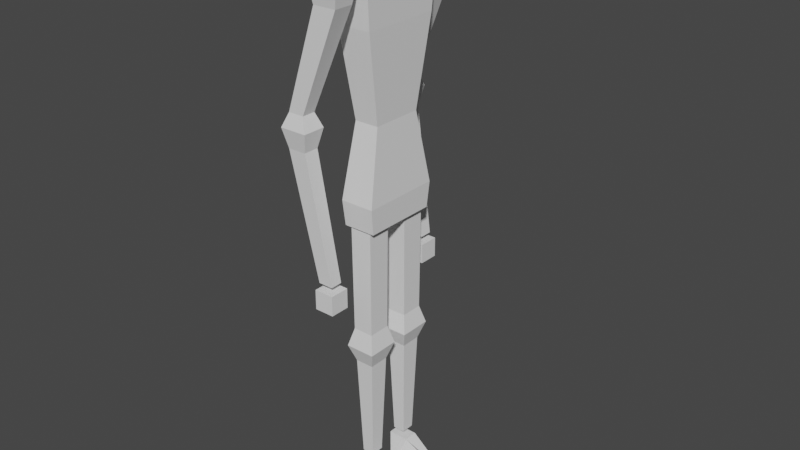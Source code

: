 # Source: NPC_Sientist.blend  (saved by Blender 4.5.91; exported with 4.5.12 LTS)
import bpy
from mathutils import Matrix  # noqa: F401  (used for matrix-valued properties, if any)

bpy.ops.wm.read_factory_settings(use_empty=True)
scene = bpy.context.scene
scene.name = 'Scene'

# ---- collections
col_collection = bpy.data.collections.new('Collection'); scene.collection.children.link(col_collection)
col_wgts_rig = bpy.data.collections.new('WGTS_rig'); col_collection.children.link(col_wgts_rig)
col_wgts_rig.hide_render = True
col_wgts_rig.hide_viewport = True

# ---- world
world_world = bpy.data.worlds.new('World'); scene.world = world_world
world_world.use_nodes = True; world_world.node_tree.nodes.clear()
_N = world_world.node_tree.nodes; _L = world_world.node_tree.links
n0 = _N.new('ShaderNodeOutputWorld'); n0.name = 'World Output'; n0.location = (300, 300)
n1 = _N.new('ShaderNodeBackground'); n1.name = 'Background'; n1.location = (10, 300)
n1.inputs[0].default_value = (0.05088, 0.05088, 0.05088, 1.0)
_L.new(n1.outputs[0], n0.inputs[0])
n0.is_active_output = True
world_world.color = (0.05088, 0.05088, 0.05088)
world_world.use_sun_shadow = False
world_world.sun_shadow_jitter_overblur = 0.0

# ---- meshes
me_cube_002 = bpy.data.meshes.new('Cube.002')
me_cube_002.from_pydata([(-0.2641, 0.6189, 1.31), (-0.2967, 0.7142, 2.45), (0.2641, 0.6189, 1.31), (0.2967, 0.7142, 2.45), (-0.1898, 0.4012, -0.03363), (0.1898, 0.4012, -0.03363), (-0.2651, 0.6217, -1.151), (0.2651, 0.6217, -1.151), (-0.2505, 0.5791, -1.543), (0.2505, 0.5791, -1.543), (-0.2215, 0.4941, 2.888), (0.2215, 0.4941, 2.888), (-0.2641, 0.0, 1.31), (-0.2967, 0.0, 2.45), (0.2641, 0.0, 1.31), (0.2967, 0.0, 2.45), (-0.1898, 0.0, -0.03363), (0.1898, 0.0, -0.03363), (-0.2651, 0.0, -1.151), (0.2651, 0.0, -1.151), (-0.2505, 0.0, -1.543), (0.2505, 0.0, -1.543), (-0.2215, 0.0, 2.888), (0.2215, 0.0, 2.888), (0.1701, 0.1791, -1.573), (0.0941, 0.2622, -5.411), (0.1701, 0.5509, -1.573), (0.0941, 0.4678, -5.411), (-0.1701, 0.1791, -1.573), (-0.0941, 0.2622, -5.411), (-0.1701, 0.5509, -1.573), (-0.0941, 0.4678, -5.411), (0.2313, 0.1122, -3.492), (0.2313, 0.6178, -3.492), (-0.2313, 0.6178, -3.492), (-0.2313, 0.1122, -3.492), (0.1599, 0.5397, -3.208), (-0.1599, 0.5397, -3.208), (-0.1599, 0.1903, -3.208), (0.1599, 0.1903, -3.208), (0.1447, 0.2069, -3.76), (0.1447, 0.5231, -3.76), (-0.1447, 0.5231, -3.76), (-0.1447, 0.2069, -3.76), (-0.03782, 0.6027, -6.111), (0.1558, 0.255, -5.534), (-0.03782, 0.1041, -6.111), (1.231, 0.3527, -6.111), (0.5966, 0.1041, -6.111), (0.5966, 0.6027, -6.111), (0.5966, 0.3527, -5.868), (-0.2515, 0.7747, 2.058), (-0.1895, 0.8266, 2.437), (-0.2515, 1.196, 2.058), (-0.1895, 1.144, 2.437), (0.2515, 0.7747, 2.058), (0.1895, 0.8266, 2.437), (0.2515, 1.196, 2.058), (0.1895, 1.144, 2.437), (-0.1805, 0.8341, 1.693), (-0.1805, 1.136, 1.693), (0.1805, 0.8341, 1.693), (0.1805, 1.136, 1.693), (-0.305, 0.89, -2.264), (-0.305, 1.081, -2.264), (-0.07735, 0.89, -2.264), (-0.07735, 1.081, -2.264), (-0.3257, 0.8758, -0.0214), (-0.3257, 1.231, -0.0214), (-0.7504, 1.231, -0.0214), (-0.7504, 0.8758, -0.0214), (-0.4127, 1.159, 0.1929), (-0.6634, 0.9487, 0.1929), (-0.4127, 0.9487, 0.1929), (-0.6634, 1.159, 0.1929), (-0.3959, 0.9346, -0.3165), (-0.6802, 1.173, -0.3165), (-0.3959, 1.173, -0.3165), (-0.6802, 0.9346, -0.3165), (-0.3308, 0.8307, -2.669), (-0.3308, 0.8307, -2.36), (-0.3308, 1.14, -2.669), (-0.3308, 1.14, -2.36), (-0.02173, 0.8307, -2.669), (-0.02173, 0.8307, -2.36), (-0.02173, 1.14, -2.669), (-0.02173, 1.14, -2.36), (-0.1661, 0.255, -5.534), (0.1558, 0.47, -5.534), (-0.1661, 0.47, -5.534)], [], [(12, 13, 1, 0), (0, 1, 3, 2), (0, 2, 5, 4), (15, 3, 11, 23), (16, 4, 6, 18), (12, 0, 4, 16), (4, 5, 7, 6), (6, 7, 9, 8), (18, 6, 8, 20), (3, 1, 10, 11), (11, 10, 22, 23), (8, 9, 21, 20), (7, 19, 21, 9), (5, 17, 19, 7), (2, 3, 15, 14), (2, 14, 17, 5), (1, 13, 22, 10), (40, 25, 27, 41), (41, 27, 31, 42), (42, 31, 29, 43), (43, 29, 25, 40), (26, 30, 28, 24), (31, 27, 25, 29), (38, 35, 32, 39), (37, 34, 35, 38), (36, 33, 34, 37), (39, 32, 33, 36), (24, 39, 36, 26), (26, 36, 37, 30), (30, 37, 38, 28), (28, 38, 39, 24), (35, 43, 40, 32), (34, 42, 43, 35), (33, 41, 42, 34), (32, 40, 41, 33), (50, 48, 46, 45), (48, 49, 44, 46), (89, 44, 49, 88), (46, 87, 45), (51, 52, 54, 53), (53, 54, 58, 57), (57, 58, 56, 55), (55, 56, 52, 51), (51, 53, 60, 59), (58, 54, 52, 56), (77, 75, 65, 66), (57, 55, 61, 62), (55, 51, 59, 61), (53, 57, 62, 60), (64, 66, 65, 63), (78, 76, 64, 63), (75, 78, 63, 65), (76, 77, 66, 64), (74, 71, 68, 69), (73, 72, 70, 67), (72, 74, 69, 70), (71, 73, 67, 68), (62, 61, 73, 71), (59, 60, 74, 72), (61, 59, 72, 73), (60, 62, 71, 74), (69, 68, 77, 76), (67, 70, 78, 75), (70, 69, 76, 78), (68, 67, 75, 77), (79, 80, 82, 81), (81, 82, 86, 85), (85, 86, 84, 83), (83, 84, 80, 79), (81, 85, 83, 79), (86, 82, 80, 84), (45, 88, 49, 50), (89, 87, 46, 44), (87, 45, 88, 89), (49, 47, 50), (47, 49, 48), (48, 50, 47)])
_uv = me_cube_002.uv_layers.new(name='UVMap')
_uv.uv.foreach_set('vector', [0.375, 0.125, 0.625, 0.125, 0.625, 0.25, 0.375, 0.25, 0.375, 0.25, 0.625, 0.25, 0.625, 0.5, 0.375, 0.5, 0.375, 0.25, 0.375, 0.5, 0.375, 0.5, 0.375, 0.25, 0.625, 0.625, 0.625, 0.5, 0.625, 0.5, 0.625, 0.625, 0.375, 0.125, 0.375, 0.25, 0.375, 0.25, 0.375, 0.125, 0.375, 0.125, 0.375, 0.25, 0.375, 0.25, 0.375, 0.125, 0.375, 0.25, 0.375, 0.5, 0.375, 0.5, 0.375, 0.25, 0.375, 0.25, 0.375, 0.5, 0.375, 0.5, 0.375, 0.25, 0.375, 0.125, 0.375, 0.25, 0.375, 0.25, 0.375, 0.125, 0.625, 0.5, 0.625, 0.25, 0.625, 0.25, 0.625, 0.5, 0.625, 0.5, 0.875, 0.5, 0.875, 0.625, 0.625, 0.625, 0.125, 0.5, 0.375, 0.5, 0.375, 0.625, 0.125, 0.625, 0.375, 0.5, 0.375, 0.625, 0.375, 0.625, 0.375, 0.5, 0.375, 0.5, 0.375, 0.625, 0.375, 0.625, 0.375, 0.5, 0.375, 0.5, 0.625, 0.5, 0.625, 0.625, 0.375, 0.625, 0.375, 0.5, 0.375, 0.625, 0.375, 0.625, 0.375, 0.5, 0.625, 0.25, 0.625, 0.125, 0.625, 0.125, 0.625, 0.25, 0.5175, 0.0, 0.625, 0.0, 0.625, 0.25, 0.5175, 0.25, 0.5175, 0.25, 0.625, 0.25, 0.625, 0.5, 0.5175, 0.5, 0.5175, 0.5, 0.625, 0.5, 0.625, 0.75, 0.5175, 0.75, 0.5175, 0.75, 0.625, 0.75, 0.625, 1.0, 0.5175, 1.0, 0.125, 0.5, 0.375, 0.5, 0.375, 0.75, 0.125, 0.75, 0.625, 0.5, 0.875, 0.5, 0.875, 0.75, 0.625, 0.75, 0.4815, 0.75, 0.5, 0.75, 0.5, 1.0, 0.4815, 1.0, 0.4815, 0.5, 0.5, 0.5, 0.5, 0.75, 0.4815, 0.75, 0.4815, 0.25, 0.5, 0.25, 0.5, 0.5, 0.4815, 0.5, 0.4815, 0.0, 0.5, 0.0, 0.5, 0.25, 0.4815, 0.25, 0.375, 0.0, 0.4815, 0.0, 0.4815, 0.25, 0.375, 0.25, 0.375, 0.25, 0.4815, 0.25, 0.4815, 0.5, 0.375, 0.5, 0.375, 0.5, 0.4815, 0.5, 0.4815, 0.75, 0.375, 0.75, 0.375, 0.75, 0.4815, 0.75, 0.4815, 1.0, 0.375, 1.0, 0.5, 0.75, 0.5175, 0.75, 0.5175, 1.0, 0.5, 1.0, 0.5, 0.5, 0.5175, 0.5, 0.5175, 0.75, 0.5, 0.75, 0.5, 0.25, 0.5175, 0.25, 0.5175, 0.5, 0.5, 0.5, 0.5, 0.0, 0.5175, 0.0, 0.5175, 0.25, 0.5, 0.25, 0.0, 0.0, 0.0, 0.0, 0.0, 0.0, 0.0, 0.0, 0.0, 0.0, 0.0, 0.0, 0.0, 0.0, 0.0, 0.0, 0.0, 0.0, 0.0, 0.0, 0.0, 0.0, 0.0, 0.0, 0.0, 0.0, 0.0, 0.0, 0.0, 0.0, 0.375, 0.0, 0.625, 0.0, 0.625, 0.25, 0.375, 0.25, 0.375, 0.25, 0.625, 0.25, 0.625, 0.5, 0.375, 0.5, 0.375, 0.5, 0.625, 0.5, 0.625, 0.75, 0.375, 0.75, 0.375, 0.75, 0.625, 0.75, 0.625, 1.0, 0.375, 1.0, 0.375, 0.0, 0.375, 0.25, 0.375, 0.25, 0.375, 0.0, 0.625, 0.5, 0.875, 0.5, 0.875, 0.75, 0.625, 0.75, 0.375, 0.5, 0.375, 0.75, 0.375, 0.75, 0.375, 0.5, 0.375, 0.5, 0.375, 0.75, 0.375, 0.75, 0.375, 0.5, 0.375, 0.75, 0.375, 1.0, 0.375, 1.0, 0.375, 0.75, 0.375, 0.25, 0.375, 0.5, 0.375, 0.5, 0.375, 0.25, 0.125, 0.5, 0.375, 0.5, 0.375, 0.75, 0.125, 0.75, 0.375, 0.0, 0.375, 0.25, 0.375, 0.25, 0.375, 0.0, 0.375, 0.75, 0.375, 1.0, 0.375, 1.0, 0.375, 0.75, 0.375, 0.25, 0.375, 0.5, 0.375, 0.5, 0.375, 0.25, 0.375, 0.25, 0.375, 0.5, 0.375, 0.5, 0.375, 0.25, 0.375, 0.75, 0.375, 1.0, 0.375, 1.0, 0.375, 0.75, 0.375, 0.0, 0.375, 0.25, 0.375, 0.25, 0.375, 0.0, 0.375, 0.5, 0.375, 0.75, 0.375, 0.75, 0.375, 0.5, 0.375, 0.5, 0.375, 0.75, 0.375, 0.75, 0.375, 0.5, 0.375, 0.0, 0.375, 0.25, 0.375, 0.25, 0.375, 0.0, 0.375, 0.75, 0.375, 1.0, 0.375, 1.0, 0.375, 0.75, 0.375, 0.25, 0.375, 0.5, 0.375, 0.5, 0.375, 0.25, 0.375, 0.25, 0.375, 0.5, 0.375, 0.5, 0.375, 0.25, 0.375, 0.75, 0.375, 1.0, 0.375, 1.0, 0.375, 0.75, 0.375, 0.0, 0.375, 0.25, 0.375, 0.25, 0.375, 0.0, 0.375, 0.5, 0.375, 0.75, 0.375, 0.75, 0.375, 0.5, 0.375, 0.0, 0.625, 0.0, 0.625, 0.25, 0.375, 0.25, 0.375, 0.25, 0.625, 0.25, 0.625, 0.5, 0.375, 0.5, 0.375, 0.5, 0.625, 0.5, 0.625, 0.75, 0.375, 0.75, 0.375, 0.75, 0.625, 0.75, 0.625, 1.0, 0.375, 1.0, 0.125, 0.5, 0.375, 0.5, 0.375, 0.75, 0.125, 0.75, 0.625, 0.5, 0.875, 0.5, 0.875, 0.75, 0.625, 0.75, 0.0, 0.0, 0.0, 0.0, 0.0, 0.0, 0.0, 0.0, 0.0, 0.0, 0.0, 0.0, 0.0, 0.0, 0.0, 0.0, 0.0, 0.0, 0.0, 0.0, 0.0, 0.0, 0.0, 0.0, 0.0, 0.0, 0.0, 0.0, 0.0, 0.0, 0.0, 0.0, 0.0, 0.0, 0.0, 0.0, 0.0, 0.0, 0.0, 0.0, 0.0, 0.0])
me_cube_002.use_mirror_y = True
me_cube_002.use_mirror_vertex_groups = False
me_cube_002.update()
arm_metarig = bpy.data.armatures.new('metarig')  # bones are not reproduced

# ---- objects
ob_cube = bpy.data.objects.new('Cube', me_cube_002)
ob_metarig = bpy.data.objects.new('metarig', arm_metarig)

# ---- transforms, parenting, visibility, modifiers, constraints
ob_cube.parent = ob_metarig
ob_cube.matrix_parent_inverse = Matrix(((-4.76e-08, 1.089, 0.0, -0.0), (-1.089, -4.76e-08, -0.0, 0.0), (0.0, -0.0, 1.089, -0.0), (-0.0, 0.0, -0.0, 1.0)))
ob_cube.location = (0.0, 0.0, 1.1)
ob_cube.scale = (0.18, 0.18, 0.18)
ob_cube.use_mesh_mirror_y = True
_vg = ob_cube.vertex_groups.new(name='spine')
for _i, _w in zip([6, 7, 8, 9, 18, 19, 20, 21], [0.0, 0.0, 0.0, 0.0, 1.0, 1.0, 1.0, 1.0]): _vg.add([_i], _w, 'REPLACE')
_vg = ob_cube.vertex_groups.new(name='spine.001')
for _i, _w in zip([0, 2, 4, 5, 6, 7, 9, 14, 16, 17, 19], [0.0, 0.0, 1.0, 1.0, 0.0, 0.0, 0.0, 0.0, 1.0, 1.0, 0.0]): _vg.add([_i], _w, 'REPLACE')
_vg = ob_cube.vertex_groups.new(name='spine.002')
for _i, _w in zip([0, 1, 2, 3, 10, 11, 12, 13, 14, 15, 23], [1.0, 0.0, 1.0, 0.0, 0.0, 0.0, 1.0, 0.0, 1.0, 0.0, 0.0]): _vg.add([_i], _w, 'REPLACE')
_vg = ob_cube.vertex_groups.new(name='spine.003')
for _i, _w in zip([0, 1, 2, 3, 10, 11, 12, 13, 14, 15, 22, 23, 51, 52, 55, 56], [0.0, 0.0, 0.0, 0.0, 1.0, 1.0, 0.0, 1.0, 0.0, 1.0, 1.0, 1.0, 0.0, 0.0, 0.0, 0.0]): _vg.add([_i], _w, 'REPLACE')
_vg = ob_cube.vertex_groups.new(name='shoulder.L')
for _i, _w in zip([1, 2, 3, 10, 11, 15, 22, 23, 51, 52, 53, 54, 55, 56, 59], [1.0, 0.0, 1.0, 0.0, 0.0, 0.0, 0.0, 0.0, 0.0, 0.0, 0.0, 0.0, 0.0, 0.0, 0.001731]): _vg.add([_i], _w, 'REPLACE')
_vg = ob_cube.vertex_groups.new(name='upper_arm.L')
for _i, _w in zip([51, 52, 53, 54, 55, 56, 57, 58, 59, 60, 61, 62, 67, 68, 69, 70, 71, 72, 73, 74], [1.0, 1.0, 1.0, 1.0, 1.0, 1.0, 1.0, 1.0, 0.9738, 0.998, 0.9879, 0.9956, 0.5, 0.5, 0.5, 0.5, 1.0, 1.0, 1.0, 1.0]): _vg.add([_i], _w, 'REPLACE')
_vg = ob_cube.vertex_groups.new(name='forearm.L')
for _i, _w in zip([63, 64, 65, 66, 67, 68, 69, 70, 71, 72, 74, 75, 76, 77, 78], [0.9997, 0.9996, 0.9999, 0.9999, 0.5, 0.5, 0.5, 0.5, 0.0, 0.0, 0.0, 1.0, 1.0, 1.0, 1.0]): _vg.add([_i], _w, 'REPLACE')
_vg = ob_cube.vertex_groups.new(name='hand.L')
_vg.add([79, 80, 81, 82, 83, 84, 85, 86], 1.0, 'REPLACE')
_vg = ob_cube.vertex_groups.new(name='shoulder.R')
_vg = ob_cube.vertex_groups.new(name='upper_arm.R')
_vg = ob_cube.vertex_groups.new(name='forearm.R')
_vg = ob_cube.vertex_groups.new(name='hand.R')
_vg = ob_cube.vertex_groups.new(name='heel.02.R')
for _i, _w in zip([44, 45, 46, 47, 48, 49, 50, 87, 88, 89], [0.0, 2.955e-09, 4.163e-12, 1.317e-05, 3.062e-07, 3.516e-09, 2.055e-10, 0.0001059, 1.273e-08, 1.301e-06]): _vg.add([_i], _w, 'REPLACE')
_vg = ob_cube.vertex_groups.new(name='pelvis.L')
for _i, _w in zip([4, 5, 6, 7, 8, 9, 19, 20, 21], [0.0, 0.0, 1.0, 1.0, 1.0, 1.0, 0.0, 0.0, 0.0]): _vg.add([_i], _w, 'REPLACE')
_vg = ob_cube.vertex_groups.new(name='thigh.L')
for _i, _w in zip([24, 26, 28, 30, 32, 33, 34, 35, 36, 37, 38, 39, 40, 41, 42, 43], [0.9996, 0.9997, 0.9997, 0.9998, 0.5, 0.5, 0.5, 0.5, 1.0, 1.0, 1.0, 1.0, 0.0, 0.0, 0.0, 0.0]): _vg.add([_i], _w, 'REPLACE')
_vg = ob_cube.vertex_groups.new(name='shin.L')
for _i, _w in zip([25, 27, 29, 31, 32, 33, 34, 35, 38, 40, 41, 42, 43], [1.0, 1.0, 1.0, 1.0, 0.5, 0.5, 0.5, 0.5, 0.0, 1.0, 1.0, 1.0, 1.0]): _vg.add([_i], _w, 'REPLACE')
_vg = ob_cube.vertex_groups.new(name='foot.L')
for _i, _w in zip([25, 44, 45, 46, 47, 48, 49, 50, 87, 88, 89], [0.0, 1.0, 1.0, 1.0, 0.0, 0.0, 0.0, 0.0, 1.0, 1.0, 1.0]): _vg.add([_i], _w, 'REPLACE')
_vg = ob_cube.vertex_groups.new(name='toe.L')
for _i, _w in zip([44, 45, 46, 47, 48, 49, 50, 88], [0.0, 0.0, 0.0, 1.0, 1.0, 1.0, 1.0, 0.0]): _vg.add([_i], _w, 'REPLACE')
_vg = ob_cube.vertex_groups.new(name='heel.02.L')
for _i, _w in zip([44, 45, 46, 47, 48, 49, 50, 87, 88, 89], [0.0, 2.127e-09, 8.047e-06, 1.966e-05, 2.542e-07, 9.419e-09, 2.604e-10, 9.568e-05, 1.938e-08, 3.642e-06]): _vg.add([_i], _w, 'REPLACE')
_vg = ob_cube.vertex_groups.new(name='pelvis.R')
for _i, _w in zip([8, 9, 19, 20, 21], [0.0, 0.0, 0.0, 0.0, 0.0]): _vg.add([_i], _w, 'REPLACE')
_vg = ob_cube.vertex_groups.new(name='thigh.R')
for _i, _w in zip([32, 33, 34, 35, 39, 41], [0.0, 0.0, 0.0, 0.0, 0.0, 0.0]): _vg.add([_i], _w, 'REPLACE')
_vg = ob_cube.vertex_groups.new(name='shin.R')
for _i, _w in zip([25, 27, 29, 31, 44, 45, 46, 47, 48, 49, 50, 87, 88, 89], [0.0, 0.0, 0.0, 0.0, 0.0, 0.0, 0.0, 0.0, 0.0, 0.0, 0.0, 0.0, 0.0, 0.0]): _vg.add([_i], _w, 'REPLACE')
_vg = ob_cube.vertex_groups.new(name='foot.R')
for _i, _w in zip([29, 44, 45, 46, 47, 48, 49, 50, 88], [0.0, 0.0, 0.0, 0.0, 0.0, 0.0, 0.0, 0.0, 0.0]): _vg.add([_i], _w, 'REPLACE')
_vg = ob_cube.vertex_groups.new(name='toe.R')
for _i, _w in zip([44, 45, 46, 47, 48, 49, 50, 87, 88, 89], [0.0, 0.0, 0.0, 0.0, 0.0, 0.0, 0.0, 0.0, 0.0, 0.0]): _vg.add([_i], _w, 'REPLACE')
_m = ob_cube.modifiers.new('Mirror', 'MIRROR')
_m.use_axis = (False, True, False)
_m = ob_cube.modifiers.new('Armature', 'ARMATURE')
_m.object = ob_metarig
ob_metarig.location = (0.0, 0.0, 0.0)
ob_metarig.rotation_euler = (0.0, -0.0, 1.571)
ob_metarig.scale = (0.9183, 0.9183, 0.9183)
ob_metarig.show_in_front = True

# ---- collection membership
col_collection.objects.link(ob_cube)
col_collection.objects.link(ob_metarig)
def _layer_coll(name, lc=None):
    lc = lc or bpy.context.view_layer.layer_collection
    for c in lc.children:
        if c.name == name: return c
        r = _layer_coll(name, c)
        if r: return r
_layer_coll('WGTS_rig').exclude = True

# ---- scene / render settings (as saved in the file)
scene.frame_start = 1; scene.frame_end = 250; scene.frame_set(1)
scene.render.engine = 'BLENDER_EEVEE_NEXT'
scene.view_settings.view_transform = 'Filmic'
bpy.context.view_layer.update()

# ---- added for rendering (the .blend has no active camera and no usable light): camera, sun
cam_auto = bpy.data.cameras.new('AutoCamera')
cam_auto.lens = 50.0
cam_auto.sensor_width = 36.0
cam_auto.clip_end = 1000.0
ob_auto_camera = bpy.data.objects.new('AutoCamera', cam_auto)
scene.collection.objects.link(ob_auto_camera)
ob_auto_camera.location = (1.63167, -1.90609, 2.08061)
ob_auto_camera.rotation_euler = (1.09748, -7.21219e-08, 0.694738)
scene.camera = ob_auto_camera
light_auto_sun = bpy.data.lights.new('AutoSun', 'SUN')
light_auto_sun.energy = 3.0
light_auto_sun.angle = 0.0523599
ob_auto_sun = bpy.data.objects.new('AutoSun', light_auto_sun)
scene.collection.objects.link(ob_auto_sun)
ob_auto_sun.rotation_euler = (0.872665, 0.174533, 0.523599)
bpy.context.view_layer.update()
